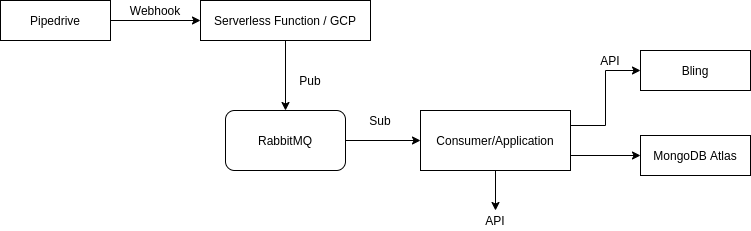

The diagram above was exported from draw.io. Its source (the exported page's mxGraphModel, read from the mxfile embedded in the PNG):
<mxGraphModel dx="1422" dy="738" grid="1" gridSize="10" guides="1" tooltips="1" connect="1" arrows="1" fold="1" page="1" pageScale="1" pageWidth="827" pageHeight="1169" math="0" shadow="0">
  <root>
    <mxCell id="0" />
    <mxCell id="1" parent="0" />
    <mxCell id="xrCIzJOS10LAB7fKXDSF-13" style="edgeStyle=orthogonalEdgeStyle;rounded=0;orthogonalLoop=1;jettySize=auto;html=1;exitX=1;exitY=0.5;exitDx=0;exitDy=0;" edge="1" parent="1" source="xrCIzJOS10LAB7fKXDSF-1">
      <mxGeometry relative="1" as="geometry">
        <mxPoint x="240" y="130" as="targetPoint" />
      </mxGeometry>
    </mxCell>
    <mxCell id="xrCIzJOS10LAB7fKXDSF-1" value="Pipedrive" style="rounded=0;whiteSpace=wrap;html=1;" vertex="1" parent="1">
      <mxGeometry x="40" y="110" width="110" height="40" as="geometry" />
    </mxCell>
    <mxCell id="xrCIzJOS10LAB7fKXDSF-2" value="Bling" style="rounded=0;whiteSpace=wrap;html=1;" vertex="1" parent="1">
      <mxGeometry x="680" y="160" width="110" height="40" as="geometry" />
    </mxCell>
    <mxCell id="xrCIzJOS10LAB7fKXDSF-5" value="MongoDB Atlas" style="rounded=0;whiteSpace=wrap;html=1;" vertex="1" parent="1">
      <mxGeometry x="680" y="245" width="110" height="40" as="geometry" />
    </mxCell>
    <mxCell id="xrCIzJOS10LAB7fKXDSF-12" value="API" style="text;html=1;strokeColor=none;fillColor=none;align=center;verticalAlign=middle;whiteSpace=wrap;rounded=0;" vertex="1" parent="1">
      <mxGeometry x="515" y="320" width="40" height="20" as="geometry" />
    </mxCell>
    <mxCell id="xrCIzJOS10LAB7fKXDSF-19" style="edgeStyle=orthogonalEdgeStyle;rounded=0;orthogonalLoop=1;jettySize=auto;html=1;exitX=0.5;exitY=1;exitDx=0;exitDy=0;" edge="1" parent="1" source="xrCIzJOS10LAB7fKXDSF-15" target="xrCIzJOS10LAB7fKXDSF-18">
      <mxGeometry relative="1" as="geometry" />
    </mxCell>
    <mxCell id="xrCIzJOS10LAB7fKXDSF-15" value="Serverless Function / GCP" style="rounded=0;whiteSpace=wrap;html=1;" vertex="1" parent="1">
      <mxGeometry x="240" y="110" width="170" height="40" as="geometry" />
    </mxCell>
    <mxCell id="xrCIzJOS10LAB7fKXDSF-16" value="Webhook" style="text;html=1;strokeColor=none;fillColor=none;align=center;verticalAlign=middle;whiteSpace=wrap;rounded=0;" vertex="1" parent="1">
      <mxGeometry x="175" y="110" width="40" height="20" as="geometry" />
    </mxCell>
    <mxCell id="xrCIzJOS10LAB7fKXDSF-23" style="edgeStyle=orthogonalEdgeStyle;rounded=0;orthogonalLoop=1;jettySize=auto;html=1;exitX=1;exitY=0.5;exitDx=0;exitDy=0;entryX=0;entryY=0.5;entryDx=0;entryDy=0;" edge="1" parent="1" source="xrCIzJOS10LAB7fKXDSF-18" target="xrCIzJOS10LAB7fKXDSF-21">
      <mxGeometry relative="1" as="geometry" />
    </mxCell>
    <mxCell id="xrCIzJOS10LAB7fKXDSF-18" value="RabbitMQ" style="rounded=1;whiteSpace=wrap;html=1;" vertex="1" parent="1">
      <mxGeometry x="265" y="220" width="120" height="60" as="geometry" />
    </mxCell>
    <mxCell id="xrCIzJOS10LAB7fKXDSF-20" value="Pub" style="text;html=1;strokeColor=none;fillColor=none;align=center;verticalAlign=middle;whiteSpace=wrap;rounded=0;" vertex="1" parent="1">
      <mxGeometry x="330" y="180" width="40" height="20" as="geometry" />
    </mxCell>
    <mxCell id="xrCIzJOS10LAB7fKXDSF-27" style="edgeStyle=orthogonalEdgeStyle;rounded=0;orthogonalLoop=1;jettySize=auto;html=1;exitX=0.5;exitY=1;exitDx=0;exitDy=0;entryX=0.5;entryY=0;entryDx=0;entryDy=0;" edge="1" parent="1" source="xrCIzJOS10LAB7fKXDSF-21" target="xrCIzJOS10LAB7fKXDSF-12">
      <mxGeometry relative="1" as="geometry" />
    </mxCell>
    <mxCell id="xrCIzJOS10LAB7fKXDSF-28" style="edgeStyle=orthogonalEdgeStyle;rounded=0;orthogonalLoop=1;jettySize=auto;html=1;exitX=1;exitY=0.75;exitDx=0;exitDy=0;entryX=0;entryY=0.5;entryDx=0;entryDy=0;" edge="1" parent="1" source="xrCIzJOS10LAB7fKXDSF-21" target="xrCIzJOS10LAB7fKXDSF-5">
      <mxGeometry relative="1" as="geometry" />
    </mxCell>
    <mxCell id="xrCIzJOS10LAB7fKXDSF-29" style="edgeStyle=orthogonalEdgeStyle;rounded=0;orthogonalLoop=1;jettySize=auto;html=1;exitX=1;exitY=0.25;exitDx=0;exitDy=0;entryX=0;entryY=0.5;entryDx=0;entryDy=0;" edge="1" parent="1" source="xrCIzJOS10LAB7fKXDSF-21" target="xrCIzJOS10LAB7fKXDSF-2">
      <mxGeometry relative="1" as="geometry" />
    </mxCell>
    <mxCell id="xrCIzJOS10LAB7fKXDSF-21" value="Consumer/Application" style="rounded=0;whiteSpace=wrap;html=1;" vertex="1" parent="1">
      <mxGeometry x="460" y="220" width="150" height="60" as="geometry" />
    </mxCell>
    <mxCell id="xrCIzJOS10LAB7fKXDSF-24" value="Sub" style="text;html=1;strokeColor=none;fillColor=none;align=center;verticalAlign=middle;whiteSpace=wrap;rounded=0;" vertex="1" parent="1">
      <mxGeometry x="400" y="220" width="40" height="20" as="geometry" />
    </mxCell>
    <mxCell id="xrCIzJOS10LAB7fKXDSF-30" value="API" style="text;html=1;strokeColor=none;fillColor=none;align=center;verticalAlign=middle;whiteSpace=wrap;rounded=0;" vertex="1" parent="1">
      <mxGeometry x="630" y="160" width="40" height="20" as="geometry" />
    </mxCell>
  </root>
</mxGraphModel>